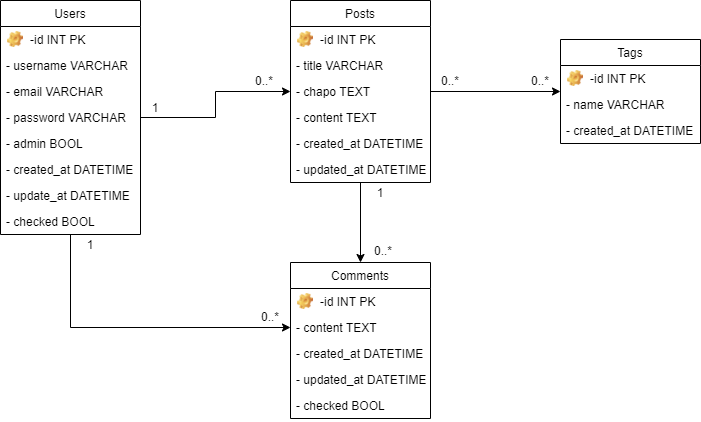

The diagram above was exported from draw.io. Its source (the exported page's mxGraphModel, read from the mxfile embedded in the PNG):
<mxGraphModel dx="1038" dy="547" grid="1" gridSize="10" guides="1" tooltips="1" connect="1" arrows="1" fold="1" page="1" pageScale="1" pageWidth="827" pageHeight="1169" math="0" shadow="0">
  <root>
    <mxCell id="0" />
    <mxCell id="1" parent="0" />
    <mxCell id="tz1olvy5G8cKz28CS3-K-14" value="" style="edgeStyle=orthogonalEdgeStyle;rounded=0;orthogonalLoop=1;jettySize=auto;html=1;" parent="1" source="tz1olvy5G8cKz28CS3-K-1" target="tz1olvy5G8cKz28CS3-K-8" edge="1">
      <mxGeometry relative="1" as="geometry" />
    </mxCell>
    <mxCell id="tz1olvy5G8cKz28CS3-K-44" value="" style="edgeStyle=orthogonalEdgeStyle;rounded=0;orthogonalLoop=1;jettySize=auto;html=1;entryX=0;entryY=0.5;entryDx=0;entryDy=0;" parent="1" source="tz1olvy5G8cKz28CS3-K-1" edge="1">
      <mxGeometry relative="1" as="geometry">
        <mxPoint x="330" y="367" as="targetPoint" />
        <Array as="points">
          <mxPoint x="110" y="367" />
        </Array>
      </mxGeometry>
    </mxCell>
    <mxCell id="tz1olvy5G8cKz28CS3-K-1" value="Users" style="swimlane;fontStyle=0;childLayout=stackLayout;horizontal=1;startSize=26;fillColor=none;horizontalStack=0;resizeParent=1;resizeParentMax=0;resizeLast=0;collapsible=1;marginBottom=0;" parent="1" vertex="1">
      <mxGeometry x="40" y="40" width="140" height="234" as="geometry" />
    </mxCell>
    <mxCell id="tz1olvy5G8cKz28CS3-K-5" value="-id INT PK" style="label;fontStyle=0;strokeColor=none;fillColor=none;align=left;verticalAlign=top;overflow=hidden;spacingLeft=28;spacingRight=4;rotatable=0;points=[[0,0.5],[1,0.5]];portConstraint=eastwest;imageWidth=16;imageHeight=16;image=img/clipart/Gear_128x128.png" parent="tz1olvy5G8cKz28CS3-K-1" vertex="1">
      <mxGeometry y="26" width="140" height="26" as="geometry" />
    </mxCell>
    <mxCell id="tz1olvy5G8cKz28CS3-K-2" value="- username VARCHAR" style="text;strokeColor=none;fillColor=none;align=left;verticalAlign=top;spacingLeft=4;spacingRight=4;overflow=hidden;rotatable=0;points=[[0,0.5],[1,0.5]];portConstraint=eastwest;" parent="tz1olvy5G8cKz28CS3-K-1" vertex="1">
      <mxGeometry y="52" width="140" height="26" as="geometry" />
    </mxCell>
    <mxCell id="tz1olvy5G8cKz28CS3-K-3" value="- email VARCHAR" style="text;strokeColor=none;fillColor=none;align=left;verticalAlign=top;spacingLeft=4;spacingRight=4;overflow=hidden;rotatable=0;points=[[0,0.5],[1,0.5]];portConstraint=eastwest;" parent="tz1olvy5G8cKz28CS3-K-1" vertex="1">
      <mxGeometry y="78" width="140" height="26" as="geometry" />
    </mxCell>
    <mxCell id="tz1olvy5G8cKz28CS3-K-4" value="- password VARCHAR" style="text;strokeColor=none;fillColor=none;align=left;verticalAlign=top;spacingLeft=4;spacingRight=4;overflow=hidden;rotatable=0;points=[[0,0.5],[1,0.5]];portConstraint=eastwest;" parent="tz1olvy5G8cKz28CS3-K-1" vertex="1">
      <mxGeometry y="104" width="140" height="26" as="geometry" />
    </mxCell>
    <mxCell id="tz1olvy5G8cKz28CS3-K-6" value="- admin BOOL" style="text;strokeColor=none;fillColor=none;align=left;verticalAlign=top;spacingLeft=4;spacingRight=4;overflow=hidden;rotatable=0;points=[[0,0.5],[1,0.5]];portConstraint=eastwest;" parent="tz1olvy5G8cKz28CS3-K-1" vertex="1">
      <mxGeometry y="130" width="140" height="26" as="geometry" />
    </mxCell>
    <mxCell id="tz1olvy5G8cKz28CS3-K-15" value="- created_at DATETIME" style="text;strokeColor=none;fillColor=none;align=left;verticalAlign=top;spacingLeft=4;spacingRight=4;overflow=hidden;rotatable=0;points=[[0,0.5],[1,0.5]];portConstraint=eastwest;" parent="tz1olvy5G8cKz28CS3-K-1" vertex="1">
      <mxGeometry y="156" width="140" height="26" as="geometry" />
    </mxCell>
    <mxCell id="tz1olvy5G8cKz28CS3-K-16" value="- update_at DATETIME" style="text;strokeColor=none;fillColor=none;align=left;verticalAlign=top;spacingLeft=4;spacingRight=4;overflow=hidden;rotatable=0;points=[[0,0.5],[1,0.5]];portConstraint=eastwest;" parent="tz1olvy5G8cKz28CS3-K-1" vertex="1">
      <mxGeometry y="182" width="140" height="26" as="geometry" />
    </mxCell>
    <mxCell id="tz1olvy5G8cKz28CS3-K-17" value="- checked BOOL" style="text;strokeColor=none;fillColor=none;align=left;verticalAlign=top;spacingLeft=4;spacingRight=4;overflow=hidden;rotatable=0;points=[[0,0.5],[1,0.5]];portConstraint=eastwest;" parent="tz1olvy5G8cKz28CS3-K-1" vertex="1">
      <mxGeometry y="208" width="140" height="26" as="geometry" />
    </mxCell>
    <mxCell id="tz1olvy5G8cKz28CS3-K-31" value="" style="edgeStyle=orthogonalEdgeStyle;rounded=0;orthogonalLoop=1;jettySize=auto;html=1;" parent="1" source="tz1olvy5G8cKz28CS3-K-8" target="tz1olvy5G8cKz28CS3-K-24" edge="1">
      <mxGeometry relative="1" as="geometry" />
    </mxCell>
    <mxCell id="tz1olvy5G8cKz28CS3-K-42" value="" style="edgeStyle=orthogonalEdgeStyle;rounded=0;orthogonalLoop=1;jettySize=auto;html=1;" parent="1" source="tz1olvy5G8cKz28CS3-K-8" target="tz1olvy5G8cKz28CS3-K-35" edge="1">
      <mxGeometry relative="1" as="geometry" />
    </mxCell>
    <mxCell id="tz1olvy5G8cKz28CS3-K-8" value="Posts" style="swimlane;fontStyle=0;childLayout=stackLayout;horizontal=1;startSize=26;fillColor=none;horizontalStack=0;resizeParent=1;resizeParentMax=0;resizeLast=0;collapsible=1;marginBottom=0;" parent="1" vertex="1">
      <mxGeometry x="330" y="40" width="140" height="182" as="geometry" />
    </mxCell>
    <mxCell id="tz1olvy5G8cKz28CS3-K-9" value="-id INT PK" style="label;fontStyle=0;strokeColor=none;fillColor=none;align=left;verticalAlign=top;overflow=hidden;spacingLeft=28;spacingRight=4;rotatable=0;points=[[0,0.5],[1,0.5]];portConstraint=eastwest;imageWidth=16;imageHeight=16;image=img/clipart/Gear_128x128.png" parent="tz1olvy5G8cKz28CS3-K-8" vertex="1">
      <mxGeometry y="26" width="140" height="26" as="geometry" />
    </mxCell>
    <mxCell id="tz1olvy5G8cKz28CS3-K-10" value="- title VARCHAR" style="text;strokeColor=none;fillColor=none;align=left;verticalAlign=top;spacingLeft=4;spacingRight=4;overflow=hidden;rotatable=0;points=[[0,0.5],[1,0.5]];portConstraint=eastwest;" parent="tz1olvy5G8cKz28CS3-K-8" vertex="1">
      <mxGeometry y="52" width="140" height="26" as="geometry" />
    </mxCell>
    <mxCell id="tz1olvy5G8cKz28CS3-K-11" value="- chapo TEXT" style="text;strokeColor=none;fillColor=none;align=left;verticalAlign=top;spacingLeft=4;spacingRight=4;overflow=hidden;rotatable=0;points=[[0,0.5],[1,0.5]];portConstraint=eastwest;" parent="tz1olvy5G8cKz28CS3-K-8" vertex="1">
      <mxGeometry y="78" width="140" height="26" as="geometry" />
    </mxCell>
    <mxCell id="tz1olvy5G8cKz28CS3-K-12" value="- content TEXT" style="text;strokeColor=none;fillColor=none;align=left;verticalAlign=top;spacingLeft=4;spacingRight=4;overflow=hidden;rotatable=0;points=[[0,0.5],[1,0.5]];portConstraint=eastwest;" parent="tz1olvy5G8cKz28CS3-K-8" vertex="1">
      <mxGeometry y="104" width="140" height="26" as="geometry" />
    </mxCell>
    <mxCell id="tz1olvy5G8cKz28CS3-K-13" value="- created_at DATETIME" style="text;strokeColor=none;fillColor=none;align=left;verticalAlign=top;spacingLeft=4;spacingRight=4;overflow=hidden;rotatable=0;points=[[0,0.5],[1,0.5]];portConstraint=eastwest;" parent="tz1olvy5G8cKz28CS3-K-8" vertex="1">
      <mxGeometry y="130" width="140" height="26" as="geometry" />
    </mxCell>
    <mxCell id="tz1olvy5G8cKz28CS3-K-23" value="- updated_at DATETIME" style="text;strokeColor=none;fillColor=none;align=left;verticalAlign=top;spacingLeft=4;spacingRight=4;overflow=hidden;rotatable=0;points=[[0,0.5],[1,0.5]];portConstraint=eastwest;" parent="tz1olvy5G8cKz28CS3-K-8" vertex="1">
      <mxGeometry y="156" width="140" height="26" as="geometry" />
    </mxCell>
    <mxCell id="tz1olvy5G8cKz28CS3-K-20" value="1" style="text;html=1;strokeColor=none;fillColor=none;align=center;verticalAlign=middle;whiteSpace=wrap;rounded=0;" parent="1" vertex="1">
      <mxGeometry x="175" y="137" width="40" height="20" as="geometry" />
    </mxCell>
    <mxCell id="tz1olvy5G8cKz28CS3-K-21" value="0..*" style="text;html=1;strokeColor=none;fillColor=none;align=center;verticalAlign=middle;whiteSpace=wrap;rounded=0;" parent="1" vertex="1">
      <mxGeometry x="284" y="110" width="40" height="20" as="geometry" />
    </mxCell>
    <mxCell id="tz1olvy5G8cKz28CS3-K-24" value="Tags" style="swimlane;fontStyle=0;childLayout=stackLayout;horizontal=1;startSize=26;fillColor=none;horizontalStack=0;resizeParent=1;resizeParentMax=0;resizeLast=0;collapsible=1;marginBottom=0;" parent="1" vertex="1">
      <mxGeometry x="600" y="79" width="140" height="104" as="geometry" />
    </mxCell>
    <mxCell id="tz1olvy5G8cKz28CS3-K-25" value="-id INT PK" style="label;fontStyle=0;strokeColor=none;fillColor=none;align=left;verticalAlign=top;overflow=hidden;spacingLeft=28;spacingRight=4;rotatable=0;points=[[0,0.5],[1,0.5]];portConstraint=eastwest;imageWidth=16;imageHeight=16;image=img/clipart/Gear_128x128.png" parent="tz1olvy5G8cKz28CS3-K-24" vertex="1">
      <mxGeometry y="26" width="140" height="26" as="geometry" />
    </mxCell>
    <mxCell id="tz1olvy5G8cKz28CS3-K-26" value="- name VARCHAR" style="text;strokeColor=none;fillColor=none;align=left;verticalAlign=top;spacingLeft=4;spacingRight=4;overflow=hidden;rotatable=0;points=[[0,0.5],[1,0.5]];portConstraint=eastwest;" parent="tz1olvy5G8cKz28CS3-K-24" vertex="1">
      <mxGeometry y="52" width="140" height="26" as="geometry" />
    </mxCell>
    <mxCell id="tz1olvy5G8cKz28CS3-K-29" value="- created_at DATETIME" style="text;strokeColor=none;fillColor=none;align=left;verticalAlign=top;spacingLeft=4;spacingRight=4;overflow=hidden;rotatable=0;points=[[0,0.5],[1,0.5]];portConstraint=eastwest;" parent="tz1olvy5G8cKz28CS3-K-24" vertex="1">
      <mxGeometry y="78" width="140" height="26" as="geometry" />
    </mxCell>
    <mxCell id="tz1olvy5G8cKz28CS3-K-32" value="0..*" style="text;html=1;strokeColor=none;fillColor=none;align=center;verticalAlign=middle;whiteSpace=wrap;rounded=0;" parent="1" vertex="1">
      <mxGeometry x="470" y="110" width="40" height="20" as="geometry" />
    </mxCell>
    <mxCell id="tz1olvy5G8cKz28CS3-K-34" value="0..*" style="text;html=1;strokeColor=none;fillColor=none;align=center;verticalAlign=middle;whiteSpace=wrap;rounded=0;" parent="1" vertex="1">
      <mxGeometry x="560" y="110" width="40" height="20" as="geometry" />
    </mxCell>
    <mxCell id="tz1olvy5G8cKz28CS3-K-35" value="Comments" style="swimlane;fontStyle=0;childLayout=stackLayout;horizontal=1;startSize=26;fillColor=none;horizontalStack=0;resizeParent=1;resizeParentMax=0;resizeLast=0;collapsible=1;marginBottom=0;" parent="1" vertex="1">
      <mxGeometry x="330" y="302" width="140" height="156" as="geometry" />
    </mxCell>
    <mxCell id="tz1olvy5G8cKz28CS3-K-36" value="-id INT PK" style="label;fontStyle=0;strokeColor=none;fillColor=none;align=left;verticalAlign=top;overflow=hidden;spacingLeft=28;spacingRight=4;rotatable=0;points=[[0,0.5],[1,0.5]];portConstraint=eastwest;imageWidth=16;imageHeight=16;image=img/clipart/Gear_128x128.png" parent="tz1olvy5G8cKz28CS3-K-35" vertex="1">
      <mxGeometry y="26" width="140" height="26" as="geometry" />
    </mxCell>
    <mxCell id="tz1olvy5G8cKz28CS3-K-39" value="- content TEXT" style="text;strokeColor=none;fillColor=none;align=left;verticalAlign=top;spacingLeft=4;spacingRight=4;overflow=hidden;rotatable=0;points=[[0,0.5],[1,0.5]];portConstraint=eastwest;" parent="tz1olvy5G8cKz28CS3-K-35" vertex="1">
      <mxGeometry y="52" width="140" height="26" as="geometry" />
    </mxCell>
    <mxCell id="tz1olvy5G8cKz28CS3-K-40" value="- created_at DATETIME" style="text;strokeColor=none;fillColor=none;align=left;verticalAlign=top;spacingLeft=4;spacingRight=4;overflow=hidden;rotatable=0;points=[[0,0.5],[1,0.5]];portConstraint=eastwest;" parent="tz1olvy5G8cKz28CS3-K-35" vertex="1">
      <mxGeometry y="78" width="140" height="26" as="geometry" />
    </mxCell>
    <mxCell id="tz1olvy5G8cKz28CS3-K-41" value="- updated_at DATETIME" style="text;strokeColor=none;fillColor=none;align=left;verticalAlign=top;spacingLeft=4;spacingRight=4;overflow=hidden;rotatable=0;points=[[0,0.5],[1,0.5]];portConstraint=eastwest;" parent="tz1olvy5G8cKz28CS3-K-35" vertex="1">
      <mxGeometry y="104" width="140" height="26" as="geometry" />
    </mxCell>
    <mxCell id="tz1olvy5G8cKz28CS3-K-45" value="- checked BOOL" style="text;strokeColor=none;fillColor=none;align=left;verticalAlign=top;spacingLeft=4;spacingRight=4;overflow=hidden;rotatable=0;points=[[0,0.5],[1,0.5]];portConstraint=eastwest;" parent="tz1olvy5G8cKz28CS3-K-35" vertex="1">
      <mxGeometry y="130" width="140" height="26" as="geometry" />
    </mxCell>
    <mxCell id="tz1olvy5G8cKz28CS3-K-46" value="1" style="text;html=1;strokeColor=none;fillColor=none;align=center;verticalAlign=middle;whiteSpace=wrap;rounded=0;" parent="1" vertex="1">
      <mxGeometry x="110" y="274" width="40" height="20" as="geometry" />
    </mxCell>
    <mxCell id="tz1olvy5G8cKz28CS3-K-48" value="1" style="text;html=1;strokeColor=none;fillColor=none;align=center;verticalAlign=middle;whiteSpace=wrap;rounded=0;" parent="1" vertex="1">
      <mxGeometry x="400" y="222" width="40" height="20" as="geometry" />
    </mxCell>
    <mxCell id="tz1olvy5G8cKz28CS3-K-49" value="0..*" style="text;html=1;strokeColor=none;fillColor=none;align=center;verticalAlign=middle;whiteSpace=wrap;rounded=0;" parent="1" vertex="1">
      <mxGeometry x="290" y="346" width="40" height="20" as="geometry" />
    </mxCell>
    <mxCell id="tz1olvy5G8cKz28CS3-K-50" value="0..*" style="text;html=1;strokeColor=none;fillColor=none;align=center;verticalAlign=middle;whiteSpace=wrap;rounded=0;" parent="1" vertex="1">
      <mxGeometry x="403" y="280" width="40" height="20" as="geometry" />
    </mxCell>
  </root>
</mxGraphModel>